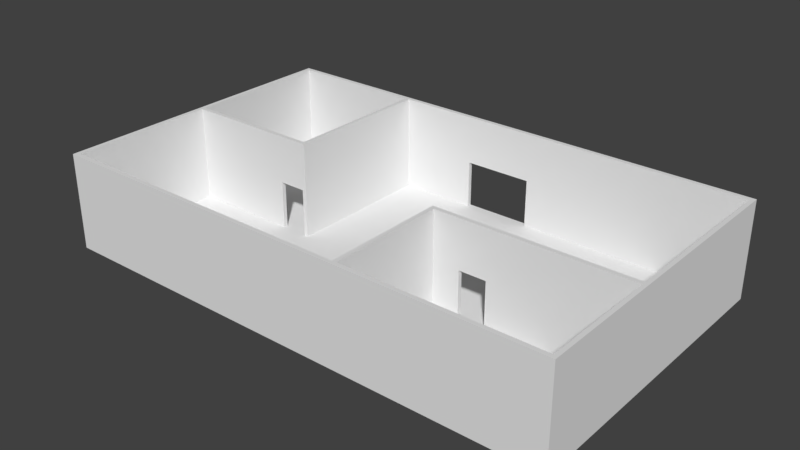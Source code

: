 # Source: Museum_1.blend  (saved by Blender 2.79.0; exported with 4.5.12 LTS)
import bpy
from mathutils import Matrix  # noqa: F401  (used for matrix-valued properties, if any)

bpy.ops.wm.read_factory_settings(use_empty=True)
scene = bpy.context.scene
scene.name = 'Scene'

# ---- collections
col_collection_1 = bpy.data.collections.new('Collection 1'); scene.collection.children.link(col_collection_1)

# ---- world
world_world = bpy.data.worlds.new('World'); scene.world = world_world
world_world.color = (0.05088, 0.05088, 0.05088)
world_world.use_sun_shadow = False
world_world.sun_shadow_jitter_overblur = 0.0
world_world.cycles.sampling_method = 'MANUAL'

# ---- meshes
me_cube_001 = bpy.data.meshes.new('Cube.001')
me_cube_001.from_pydata([(3.053, -2.594, -0.6712), (3.053, -2.594, 0.4863), (3.053, 1.0, -0.6712), (3.053, 1.0, 0.4863), (0.7031, -2.594, 0.4863), (0.7031, -2.594, -0.6712), (0.4126, 1.0, -0.6712), (0.4126, 1.0, -0.09246), (3.053, -1.133, 0.4863), (3.053, -1.133, -0.6712), (0.7034, -1.133, -0.6712), (1.407, -1.133, -0.6712), (1.078, -1.133, -0.6712), (-3.053, -2.594, -0.6712), (-3.053, -2.594, 0.4863), (-3.053, 1.0, -0.6712), (-3.053, 1.0, 0.4863), (-1.407, 1.0, 0.4863), (-1.407, 1.0, -0.6712), (-3.053, -0.8382, 0.4863), (-3.053, -0.8382, -0.6712), (-1.407, -0.8382, -0.6712), (-0.4126, 1.0, -0.6712), (-0.4126, 1.0, -0.09246), (1.407, -1.183, -0.6712), (0.7034, -1.133, 0.4863), (1.407, -1.133, -0.09246), (1.078, -1.133, -0.09246), (-1.736, -0.8382, -0.6712), (-1.736, -0.8382, -0.09246), (-1.407, -0.8382, -0.09246), (-1.736, -0.7882, -0.6712), (-1.357, 1.0, -0.6712), (-1.357, 1.0, 0.4863), (-1.407, -0.7882, 0.4863), (-1.736, -0.7882, -0.09246), (-1.357, -0.8382, -0.6712), (-1.357, -0.8382, 0.4863), (-1.407, -0.7882, -0.6712), (-1.407, -0.7882, -0.09246), (-3.053, -0.7882, -0.6712), (-3.053, -0.7882, 0.4863), (1.078, -1.183, -0.6712), (1.407, -1.183, -0.09246), (1.078, -1.183, -0.09246), (3.053, -1.183, -0.6712), (3.053, -1.183, 0.4863), (0.7531, -1.183, -0.6712), (0.7531, -1.183, 0.4863), (0.7531, -2.594, -0.6712), (0.7531, -2.594, 0.4863), (-3.103, -2.644, 0.4863), (-3.103, -2.644, -0.6712), (3.103, -2.644, -0.6712), (3.103, -2.644, 0.4863), (0.4126, 1.05, -0.6712), (0.4126, 1.05, -0.09246), (-0.4126, 1.05, -0.6712), (-0.4126, 1.05, -0.09246), (-3.103, 1.05, -0.6712), (-3.103, 1.05, 0.4863), (3.103, 1.05, -0.6712), (3.103, 1.05, 0.4863)], [], [(23, 22, 57, 58), (59, 52, 51, 60), (45, 0, 1, 46), (34, 41, 19, 37), (17, 18, 38, 21, 30, 39, 34), (37, 33, 17, 34), (39, 30, 29, 35), (37, 36, 32, 33), (29, 35, 31, 28), (53, 54, 51, 52), (41, 40, 15, 16), (12, 27, 44, 42), (27, 26, 43, 44), (11, 24, 43, 26), (46, 8, 25, 48), (4, 50, 48, 25), (48, 50, 49, 47), (45, 24, 11, 9, 2, 6, 55, 57, 22, 32, 36, 21, 38, 18, 15, 40, 31, 28, 20, 13, 5, 10, 12, 42, 47, 49, 0), (54, 53, 61, 62), (55, 56, 58, 57, 59, 60, 62, 61), (6, 7, 56, 55), (23, 58, 56, 7), (18, 17, 16, 15), (0, 49, 50, 1), (4, 25, 10, 5), (14, 4, 5, 13), (19, 14, 13, 20), (8, 3, 2, 9), (16, 60, 51, 14, 19, 41), (39, 35, 31, 40, 41, 34), (37, 19, 20, 28, 29, 30, 21, 36), (7, 6, 2, 3, 33, 32, 22, 23), (3, 62, 60, 16), (9, 11, 26, 27, 12, 10, 25, 8), (45, 46, 48, 47, 42, 44, 43, 24), (8, 46, 1, 54, 62, 3), (14, 51, 54, 1, 50, 4)])
me_cube_001.use_remesh_preserve_volume = False
me_cube_001.use_remesh_preserve_attributes = False
me_cube_001.use_mirror_vertex_groups = False
me_cube_001.update()

# ---- objects
ob_cube = bpy.data.objects.new('Cube', me_cube_001)

# ---- transforms, parenting, visibility, modifiers, constraints
ob_cube.location = (0.0, 0.0, 6.675)
ob_cube.scale = (10.0, 10.0, 10.0)
ob_cube.lineart.crease_threshold = 0.0

# ---- collection membership
col_collection_1.objects.link(ob_cube)

# ---- scene / render settings (as saved in the file)
scene.frame_start = 1; scene.frame_end = 250; scene.frame_set(1)
scene.render.engine = 'BLENDER_EEVEE_NEXT'
scene.render.resolution_percentage = 50
scene.render.dither_intensity = 0.0
scene.cycles.use_denoising = False
scene.cycles.samples = 128
scene.cycles.sampling_pattern = 'TABULATED_SOBOL'
scene.cycles.light_sampling_threshold = 0.0
scene.cycles.use_adaptive_sampling = False
scene.cycles.use_light_tree = False
scene.cycles.blur_glossy = 0.0
scene.cycles.sample_clamp_indirect = 0.0
scene.view_settings.view_transform = 'Standard'
bpy.context.view_layer.update()

# ---- added for rendering (the .blend has no active camera and no usable light): camera, sun
cam_auto = bpy.data.cameras.new('AutoCamera')
cam_auto.lens = 50.0
cam_auto.sensor_width = 36.0
cam_auto.clip_end = 1187.62
ob_auto_camera = bpy.data.objects.new('AutoCamera', cam_auto)
scene.collection.objects.link(ob_auto_camera)
ob_auto_camera.location = (67.6712, -89.1735, 59.8873)
ob_auto_camera.rotation_euler = (1.09748, -7.21219e-08, 0.694738)
scene.camera = ob_auto_camera
light_auto_sun = bpy.data.lights.new('AutoSun', 'SUN')
light_auto_sun.energy = 3.0
light_auto_sun.angle = 0.0523599
ob_auto_sun = bpy.data.objects.new('AutoSun', light_auto_sun)
scene.collection.objects.link(ob_auto_sun)
ob_auto_sun.rotation_euler = (0.872665, 0.174533, 0.523599)
bpy.context.view_layer.update()
